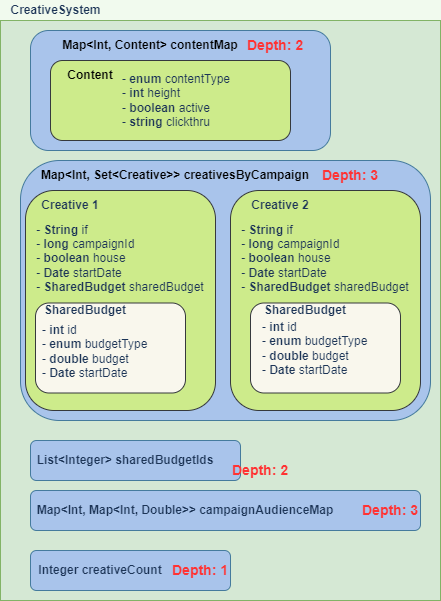

The diagram above was exported from draw.io. Its source (the exported page's mxGraphModel, read from the mxfile embedded in the PNG):
<mxGraphModel dx="782" dy="506" grid="1" gridSize="10" guides="1" tooltips="1" connect="1" arrows="1" fold="1" page="1" pageScale="1" pageWidth="850" pageHeight="1100" background="#F1FAEE" math="0" shadow="0">
  <root>
    <mxCell id="0" />
    <mxCell id="1" parent="0" />
    <mxCell id="JwRBPal3PpAklrrffRGT-3" value="&#10;&lt;b style=&quot;color: rgb(255, 51, 51); font-family: Helvetica; font-size: 14px; font-style: normal; font-variant-ligatures: normal; font-variant-caps: normal; letter-spacing: normal; orphans: 2; text-align: center; text-indent: 0px; text-transform: none; widows: 2; word-spacing: 0px; -webkit-text-stroke-width: 0px; background-color: rgb(248, 249, 250); text-decoration-thickness: initial; text-decoration-style: initial; text-decoration-color: initial;&quot;&gt;Depth: 2&lt;/b&gt;&#10;&#10;" style="rounded=0;whiteSpace=wrap;html=1;fillColor=#d5e8d4;strokeColor=#82b366;" parent="1" vertex="1">
      <mxGeometry x="120" y="310" width="440" height="580" as="geometry" />
    </mxCell>
    <mxCell id="JwRBPal3PpAklrrffRGT-4" value="&lt;b&gt;CreativeSystem&lt;/b&gt;" style="text;html=1;align=center;verticalAlign=middle;resizable=0;points=[];autosize=1;strokeColor=none;fillColor=none;fontColor=#1D3557;" parent="1" vertex="1">
      <mxGeometry x="120" y="290" width="110" height="20" as="geometry" />
    </mxCell>
    <mxCell id="JwRBPal3PpAklrrffRGT-19" value="" style="rounded=1;whiteSpace=wrap;html=1;shadow=0;glass=0;labelBackgroundColor=none;sketch=0;fontColor=#1D3557;strokeColor=#457B9D;fillColor=#A9C4EB;gradientColor=none;" parent="1" vertex="1">
      <mxGeometry x="150" y="320" width="300" height="120" as="geometry" />
    </mxCell>
    <mxCell id="JwRBPal3PpAklrrffRGT-20" value="&lt;span style=&quot;color: rgb(0, 0, 0); font-weight: 700;&quot;&gt;Map&amp;lt;Int, Content&amp;gt; contentMap&lt;/span&gt;" style="text;html=1;strokeColor=none;fillColor=none;align=center;verticalAlign=middle;whiteSpace=wrap;rounded=0;shadow=0;glass=0;labelBackgroundColor=none;sketch=0;fontColor=#1D3557;" parent="1" vertex="1">
      <mxGeometry x="170" y="320" width="200" height="30" as="geometry" />
    </mxCell>
    <mxCell id="JwRBPal3PpAklrrffRGT-21" value="&lt;span style=&quot;color: rgb(0, 0, 0); font-weight: 700;&quot;&gt;&lt;br&gt;&lt;/span&gt;" style="rounded=1;whiteSpace=wrap;html=1;shadow=0;glass=0;labelBackgroundColor=none;sketch=0;strokeColor=#36393d;fillColor=#cdeb8b;" parent="1" vertex="1">
      <mxGeometry x="170" y="350" width="240" height="80" as="geometry" />
    </mxCell>
    <mxCell id="JwRBPal3PpAklrrffRGT-24" value="- &lt;b&gt;enum &lt;/b&gt;contentType&lt;br&gt;- &lt;b&gt;int &lt;/b&gt;height&lt;br&gt;- &lt;b&gt;boolean &lt;/b&gt;active&lt;br&gt;- &lt;b&gt;string &lt;/b&gt;clickthru" style="text;html=1;strokeColor=none;fillColor=none;align=left;verticalAlign=middle;whiteSpace=wrap;rounded=0;fontColor=#1D3557;" parent="1" vertex="1">
      <mxGeometry x="240" y="360" width="120" height="60" as="geometry" />
    </mxCell>
    <mxCell id="JwRBPal3PpAklrrffRGT-26" value="&lt;span style=&quot;color: rgb(0, 0, 0); font-weight: 700;&quot;&gt;Content&lt;/span&gt;" style="text;html=1;strokeColor=none;fillColor=none;align=center;verticalAlign=middle;whiteSpace=wrap;rounded=0;shadow=0;glass=0;labelBackgroundColor=none;sketch=0;fontColor=#1D3557;" parent="1" vertex="1">
      <mxGeometry x="180" y="350" width="60" height="30" as="geometry" />
    </mxCell>
    <mxCell id="JwRBPal3PpAklrrffRGT-27" value="" style="rounded=1;whiteSpace=wrap;html=1;shadow=0;glass=0;labelBackgroundColor=none;sketch=0;fontColor=#1D3557;strokeColor=#457B9D;fillColor=#A9C4EB;gradientColor=none;" parent="1" vertex="1">
      <mxGeometry x="140" y="450" width="410" height="260" as="geometry" />
    </mxCell>
    <mxCell id="JwRBPal3PpAklrrffRGT-28" value="&lt;span style=&quot;color: rgb(0, 0, 0); font-weight: 700;&quot;&gt;Map&amp;lt;Int, Set&amp;lt;Creative&amp;gt;&amp;gt; creativesByCampaign&lt;/span&gt;" style="text;html=1;strokeColor=none;fillColor=none;align=center;verticalAlign=middle;whiteSpace=wrap;rounded=0;shadow=0;glass=0;labelBackgroundColor=none;sketch=0;fontColor=#1D3557;" parent="1" vertex="1">
      <mxGeometry x="140" y="450" width="310" height="30" as="geometry" />
    </mxCell>
    <mxCell id="JwRBPal3PpAklrrffRGT-29" value="&lt;span style=&quot;color: rgb(0, 0, 0); font-weight: 700;&quot;&gt;&lt;br&gt;&lt;/span&gt;" style="rounded=1;whiteSpace=wrap;html=1;shadow=0;glass=0;labelBackgroundColor=none;sketch=0;strokeColor=#36393d;fillColor=#cdeb8b;" parent="1" vertex="1">
      <mxGeometry x="145" y="480" width="190" height="220" as="geometry" />
    </mxCell>
    <mxCell id="JwRBPal3PpAklrrffRGT-31" value="&lt;span style=&quot;font-weight: 700;&quot;&gt;Creative 1&lt;/span&gt;" style="text;html=1;strokeColor=none;fillColor=none;align=center;verticalAlign=middle;whiteSpace=wrap;rounded=0;shadow=0;glass=0;labelBackgroundColor=none;sketch=0;fontColor=#1D3557;" parent="1" vertex="1">
      <mxGeometry x="140" y="480" width="100" height="30" as="geometry" />
    </mxCell>
    <mxCell id="JwRBPal3PpAklrrffRGT-32" value="&lt;div style=&quot;text-align: left;&quot;&gt;&lt;span style=&quot;background-color: initial;&quot;&gt;- &lt;b&gt;String &lt;/b&gt;if&lt;/span&gt;&lt;/div&gt;&lt;div style=&quot;text-align: left;&quot;&gt;&lt;span style=&quot;background-color: initial;&quot;&gt;- &lt;b&gt;long &lt;/b&gt;campaignId&lt;/span&gt;&lt;/div&gt;&lt;div style=&quot;text-align: left;&quot;&gt;&lt;span style=&quot;background-color: initial;&quot;&gt;- &lt;b&gt;boolean &lt;/b&gt;house&lt;/span&gt;&lt;/div&gt;&lt;div style=&quot;text-align: left;&quot;&gt;&lt;span style=&quot;background-color: initial;&quot;&gt;- &lt;b&gt;Date &lt;/b&gt;startDate&lt;/span&gt;&lt;/div&gt;&lt;div style=&quot;text-align: left;&quot;&gt;&lt;span style=&quot;background-color: initial;&quot;&gt;- &lt;b&gt;SharedBudget &lt;/b&gt;sharedBudget&lt;/span&gt;&lt;/div&gt;" style="text;html=1;strokeColor=none;fillColor=none;align=center;verticalAlign=middle;whiteSpace=wrap;rounded=0;fontColor=#1D3557;" parent="1" vertex="1">
      <mxGeometry x="155" y="510" width="170" height="75" as="geometry" />
    </mxCell>
    <mxCell id="JwRBPal3PpAklrrffRGT-33" value="" style="rounded=1;whiteSpace=wrap;html=1;shadow=0;glass=0;labelBackgroundColor=none;sketch=0;strokeColor=#36393d;fillColor=#f9f7ed;" parent="1" vertex="1">
      <mxGeometry x="155" y="592.5" width="150" height="90" as="geometry" />
    </mxCell>
    <mxCell id="JwRBPal3PpAklrrffRGT-34" value="&lt;span style=&quot;font-weight: 700;&quot;&gt;SharedBudget&lt;/span&gt;" style="text;html=1;strokeColor=none;fillColor=none;align=center;verticalAlign=middle;whiteSpace=wrap;rounded=0;shadow=0;glass=0;labelBackgroundColor=none;sketch=0;fontColor=#1D3557;" parent="1" vertex="1">
      <mxGeometry x="160" y="585" width="90" height="30" as="geometry" />
    </mxCell>
    <mxCell id="JwRBPal3PpAklrrffRGT-35" value="- &lt;b&gt;int &lt;/b&gt;id&lt;br&gt;- &lt;b&gt;enum &lt;/b&gt;budgetType&lt;br&gt;- &lt;b&gt;double &lt;/b&gt;budget&lt;br&gt;- &lt;b&gt;Date &lt;/b&gt;startDate" style="text;html=1;strokeColor=none;fillColor=none;align=left;verticalAlign=middle;whiteSpace=wrap;rounded=0;fontColor=#1D3557;" parent="1" vertex="1">
      <mxGeometry x="160" y="615" width="110" height="52.5" as="geometry" />
    </mxCell>
    <mxCell id="JwRBPal3PpAklrrffRGT-36" value="&lt;span style=&quot;color: rgb(0, 0, 0); font-weight: 700;&quot;&gt;&lt;br&gt;&lt;/span&gt;" style="rounded=1;whiteSpace=wrap;html=1;shadow=0;glass=0;labelBackgroundColor=none;sketch=0;strokeColor=#36393d;fillColor=#cdeb8b;" parent="1" vertex="1">
      <mxGeometry x="350" y="480" width="190" height="220" as="geometry" />
    </mxCell>
    <mxCell id="JwRBPal3PpAklrrffRGT-37" value="&lt;span style=&quot;font-weight: 700;&quot;&gt;Creative 2&lt;/span&gt;" style="text;html=1;strokeColor=none;fillColor=none;align=center;verticalAlign=middle;whiteSpace=wrap;rounded=0;shadow=0;glass=0;labelBackgroundColor=none;sketch=0;fontColor=#1D3557;" parent="1" vertex="1">
      <mxGeometry x="350" y="480" width="100" height="30" as="geometry" />
    </mxCell>
    <mxCell id="JwRBPal3PpAklrrffRGT-38" value="&lt;div style=&quot;text-align: left;&quot;&gt;&lt;span style=&quot;background-color: initial;&quot;&gt;- &lt;b&gt;String &lt;/b&gt;if&lt;/span&gt;&lt;/div&gt;&lt;div style=&quot;text-align: left;&quot;&gt;&lt;span style=&quot;background-color: initial;&quot;&gt;- &lt;b&gt;long &lt;/b&gt;campaignId&lt;/span&gt;&lt;/div&gt;&lt;div style=&quot;text-align: left;&quot;&gt;&lt;span style=&quot;background-color: initial;&quot;&gt;- &lt;b&gt;boolean &lt;/b&gt;house&lt;/span&gt;&lt;/div&gt;&lt;div style=&quot;text-align: left;&quot;&gt;&lt;span style=&quot;background-color: initial;&quot;&gt;- &lt;b&gt;Date &lt;/b&gt;startDate&lt;/span&gt;&lt;/div&gt;&lt;div style=&quot;text-align: left;&quot;&gt;&lt;span style=&quot;background-color: initial;&quot;&gt;- &lt;b&gt;SharedBudget &lt;/b&gt;sharedBudget&lt;/span&gt;&lt;/div&gt;" style="text;html=1;strokeColor=none;fillColor=none;align=center;verticalAlign=middle;whiteSpace=wrap;rounded=0;fontColor=#1D3557;" parent="1" vertex="1">
      <mxGeometry x="360" y="510" width="170" height="75" as="geometry" />
    </mxCell>
    <mxCell id="JwRBPal3PpAklrrffRGT-39" value="" style="rounded=1;whiteSpace=wrap;html=1;shadow=0;glass=0;labelBackgroundColor=none;sketch=0;strokeColor=#36393d;fillColor=#f9f7ed;" parent="1" vertex="1">
      <mxGeometry x="370" y="592.5" width="150" height="90" as="geometry" />
    </mxCell>
    <mxCell id="JwRBPal3PpAklrrffRGT-40" value="&lt;span style=&quot;font-weight: 700;&quot;&gt;SharedBudget&lt;/span&gt;" style="text;html=1;strokeColor=none;fillColor=none;align=center;verticalAlign=middle;whiteSpace=wrap;rounded=0;shadow=0;glass=0;labelBackgroundColor=none;sketch=0;fontColor=#1D3557;" parent="1" vertex="1">
      <mxGeometry x="380" y="585" width="90" height="30" as="geometry" />
    </mxCell>
    <mxCell id="JwRBPal3PpAklrrffRGT-41" value="- &lt;b&gt;int &lt;/b&gt;id&lt;br&gt;- &lt;b&gt;enum &lt;/b&gt;budgetType&lt;br&gt;- &lt;b&gt;double &lt;/b&gt;budget&lt;br&gt;- &lt;b&gt;Date &lt;/b&gt;startDate" style="text;html=1;strokeColor=none;fillColor=none;align=left;verticalAlign=middle;whiteSpace=wrap;rounded=0;fontColor=#1D3557;" parent="1" vertex="1">
      <mxGeometry x="380" y="611.25" width="110" height="52.5" as="geometry" />
    </mxCell>
    <mxCell id="JwRBPal3PpAklrrffRGT-42" value="" style="rounded=1;whiteSpace=wrap;html=1;shadow=0;glass=0;labelBackgroundColor=none;sketch=0;fontColor=#1D3557;strokeColor=#457B9D;fillColor=#A9C4EB;gradientColor=none;" parent="1" vertex="1">
      <mxGeometry x="150" y="730" width="210" height="40" as="geometry" />
    </mxCell>
    <mxCell id="JwRBPal3PpAklrrffRGT-43" value="&lt;span style=&quot;font-weight: 700;&quot;&gt;List&amp;lt;Integer&amp;gt; sharedBudgetIds&lt;/span&gt;" style="text;html=1;strokeColor=none;fillColor=none;align=center;verticalAlign=middle;whiteSpace=wrap;rounded=0;shadow=0;glass=0;labelBackgroundColor=none;sketch=0;fontColor=#1D3557;" parent="1" vertex="1">
      <mxGeometry x="150" y="730" width="190" height="40" as="geometry" />
    </mxCell>
    <mxCell id="KEwvLxXC2inywNKf-nOD-1" value="&lt;font color=&quot;#ff3333&quot; style=&quot;font-size: 14px;&quot;&gt;&lt;b style=&quot;&quot;&gt;Depth: 2&lt;/b&gt;&lt;/font&gt;" style="text;html=1;strokeColor=none;fillColor=none;align=center;verticalAlign=middle;whiteSpace=wrap;rounded=0;" parent="1" vertex="1">
      <mxGeometry x="365" y="320" width="60" height="30" as="geometry" />
    </mxCell>
    <mxCell id="KEwvLxXC2inywNKf-nOD-2" value="&lt;font color=&quot;#ff3333&quot; style=&quot;font-size: 14px;&quot;&gt;&lt;b style=&quot;&quot;&gt;Depth: 3&lt;/b&gt;&lt;/font&gt;" style="text;html=1;strokeColor=none;fillColor=none;align=center;verticalAlign=middle;whiteSpace=wrap;rounded=0;" parent="1" vertex="1">
      <mxGeometry x="440" y="450" width="60" height="30" as="geometry" />
    </mxCell>
    <mxCell id="KEwvLxXC2inywNKf-nOD-6" value="" style="rounded=1;whiteSpace=wrap;html=1;shadow=0;glass=0;labelBackgroundColor=none;sketch=0;fontColor=#1D3557;strokeColor=#457B9D;fillColor=#A9C4EB;gradientColor=none;" parent="1" vertex="1">
      <mxGeometry x="150" y="780" width="390" height="40" as="geometry" />
    </mxCell>
    <mxCell id="KEwvLxXC2inywNKf-nOD-10" value="&lt;font color=&quot;#ff3333&quot; style=&quot;font-size: 14px;&quot;&gt;&lt;b style=&quot;&quot;&gt;Depth: 3&lt;/b&gt;&lt;/font&gt;" style="text;html=1;strokeColor=none;fillColor=none;align=center;verticalAlign=middle;whiteSpace=wrap;rounded=0;" parent="1" vertex="1">
      <mxGeometry x="480" y="785" width="60" height="30" as="geometry" />
    </mxCell>
    <mxCell id="-H6eTZmpM8A7q5BBi4MW-1" value="" style="rounded=1;whiteSpace=wrap;html=1;shadow=0;glass=0;labelBackgroundColor=none;sketch=0;fontColor=#1D3557;strokeColor=#457B9D;fillColor=#A9C4EB;gradientColor=none;" vertex="1" parent="1">
      <mxGeometry x="150" y="840" width="200" height="40" as="geometry" />
    </mxCell>
    <mxCell id="-H6eTZmpM8A7q5BBi4MW-2" value="&lt;b&gt;Integer creativeCount&lt;/b&gt;" style="text;html=1;strokeColor=none;fillColor=none;align=center;verticalAlign=middle;whiteSpace=wrap;rounded=0;shadow=0;glass=0;labelBackgroundColor=none;sketch=0;fontColor=#1D3557;" vertex="1" parent="1">
      <mxGeometry x="150" y="840" width="140" height="40" as="geometry" />
    </mxCell>
    <mxCell id="-H6eTZmpM8A7q5BBi4MW-3" value="&lt;font color=&quot;#ff3333&quot; style=&quot;font-size: 14px;&quot;&gt;&lt;b style=&quot;&quot;&gt;Depth: 2&lt;/b&gt;&lt;/font&gt;" style="text;html=1;strokeColor=none;fillColor=none;align=center;verticalAlign=middle;whiteSpace=wrap;rounded=0;" vertex="1" parent="1">
      <mxGeometry x="350" y="745" width="60" height="30" as="geometry" />
    </mxCell>
    <mxCell id="KEwvLxXC2inywNKf-nOD-7" value="&lt;span style=&quot;font-weight: 700;&quot;&gt;Map&amp;lt;Int, Map&amp;lt;Int, Double&amp;gt;&amp;gt; campaignAudienceMap&lt;/span&gt;" style="text;html=1;strokeColor=none;fillColor=none;align=center;verticalAlign=middle;whiteSpace=wrap;rounded=0;shadow=0;glass=0;labelBackgroundColor=none;sketch=0;fontColor=#1D3557;" parent="1" vertex="1">
      <mxGeometry x="150" y="780" width="310" height="40" as="geometry" />
    </mxCell>
    <mxCell id="KEwvLxXC2inywNKf-nOD-3" value="&lt;font color=&quot;#ff3333&quot; style=&quot;font-size: 14px;&quot;&gt;&lt;b style=&quot;&quot;&gt;Depth: 1&lt;/b&gt;&lt;/font&gt;" style="text;html=1;strokeColor=none;fillColor=none;align=center;verticalAlign=middle;whiteSpace=wrap;rounded=0;" parent="1" vertex="1">
      <mxGeometry x="290" y="845" width="60" height="30" as="geometry" />
    </mxCell>
  </root>
</mxGraphModel>